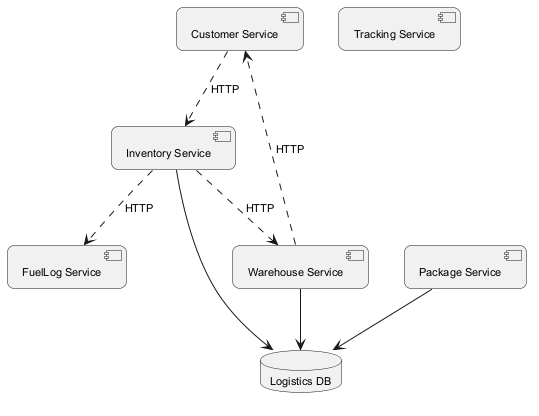

The diagram above was rendered by PlantUML. Its source (embedded in the PNG):
@startuml
skinparam backgroundColor #FFFFFF
skinparam roundCorner 15
skinparam defaultFontSize 11
component "Customer Service" as C_CustomerService
component "Warehouse Service" as C_WarehouseService
component "Package Service" as C_PackageService
component "FuelLog Service" as C_FuelLogService
component "Inventory Service" as C_InventoryService
component "Tracking Service" as C_TrackingService
database "Logistics DB" as DB_logistics
C_WarehouseService --> DB_logistics
C_PackageService --> DB_logistics
C_InventoryService --> DB_logistics
C_WarehouseService ..> C_CustomerService : HTTP
C_InventoryService ..> C_WarehouseService : HTTP
C_CustomerService ..> C_InventoryService : HTTP
C_InventoryService ..> C_FuelLogService : HTTP
@enduml